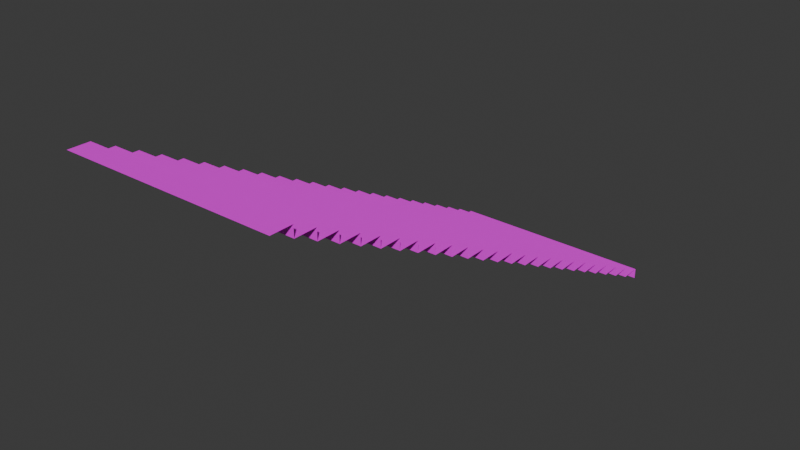 # Source: steps.blend  (saved by Blender 4.5.90; exported with 4.5.12 LTS)
import bpy
from mathutils import Matrix  # noqa: F401  (used for matrix-valued properties, if any)

bpy.ops.wm.read_factory_settings(use_empty=True)
scene = bpy.context.scene
scene.name = 'Scene'

# ---- collections
col_collection = bpy.data.collections.new('Collection'); scene.collection.children.link(col_collection)

# ---- images (referenced by path relative to the original .blend; pixels are not part of the script)
import os
ASSET_DIR = os.environ.get("B2B_ASSET_DIR", "")  # directory of the original .blend (textures are referenced by path, not embedded)
HERE = os.path.dirname(os.path.abspath(__file__))  # packed textures are extracted next to this script under _unpacked/

def load_image(name, relpath, width, height, colorspace="sRGB"):
    """Load a texture the original file referenced (path relative to the .blend, or extracted next to this script)."""
    p = next((c for c in (os.path.join(HERE, relpath), os.path.join(ASSET_DIR, relpath)) if relpath and os.path.exists(c)), "")
    if p:
        img = bpy.data.images.load(p, check_existing=True)
        img.name = name
    else:  # same state as the original file: an image datablock whose file is absent (Cycles renders it pink)
        img = bpy.data.images.new(name, width, height)
        img.source = "FILE"
        img.filepath = "//" + (relpath or name)
    img.colorspace_settings.name = colorspace
    return img
img_pedestrian_elements_dds = load_image('pedestrian_elements.dds', 'pedestrian_elements.dds', 1024, 1024, 'sRGB')

# ---- materials (node trees are filled in below, after node groups)
mat_material = bpy.data.materials.new('Material')
mat_material.alpha_threshold = 0.0
mat_material.roughness = 0.5
mat_material.line_color = (0.0, 0.0, 0.0, 1.0)

# ---- material node trees
mat_material.use_nodes = True; mat_material.node_tree.nodes.clear()
_N = mat_material.node_tree.nodes; _L = mat_material.node_tree.links
n0 = _N.new('ShaderNodeOutputMaterial'); n0.name = 'Material Output'; n0.location = (200, 100)
n1 = _N.new('ShaderNodeBsdfPrincipled'); n1.name = 'Principled BSDF'; n1.location = (-200, 100)
n1.inputs[3].default_value = 1.45
n2 = _N.new('ShaderNodeTexImage'); n2.name = 'Image Texture'; n2.location = (-490, 80)
n2.image = img_pedestrian_elements_dds
_L.new(n1.outputs[0], n0.inputs[0])
_L.new(n2.outputs[0], n1.inputs[0])
n0.is_active_output = True

# ---- world
world_world = bpy.data.worlds.new('World'); scene.world = world_world
world_world.use_nodes = True; world_world.node_tree.nodes.clear()
_N = world_world.node_tree.nodes; _L = world_world.node_tree.links
n0 = _N.new('ShaderNodeOutputWorld'); n0.name = 'World Output'; n0.location = (200, 100)
n1 = _N.new('ShaderNodeBackground'); n1.name = 'Background'; n1.location = (-200, 100)
n1.inputs[0].default_value = (0.05088, 0.05088, 0.05088, 1.0)
_L.new(n1.outputs[0], n0.inputs[0])
n0.is_active_output = True
world_world.color = (0.05088, 0.05088, 0.05088)
world_world.sun_shadow_jitter_overblur = 0.0

# ---- meshes
me_plane_002 = bpy.data.meshes.new('Plane.002')
me_plane_002.from_pydata([(-1.0, -5.96e-08, 0.15), (1.0, -5.96e-08, 0.15), (-1.0, 2.0, 0.15), (1.0, 2.0, 0.15), (-0.3333, -5.96e-08, 0.15), (0.3333, -5.96e-08, 0.15), (0.3333, 2.0, 0.15), (-0.3333, 2.0, 0.15), (-1.0, 5.96e-08, -0.15), (1.0, 5.96e-08, -0.15), (-0.3333, 5.96e-08, -0.15), (0.3333, 5.96e-08, -0.15)], [], [(5, 1, 3, 6), (0, 4, 7, 2), (4, 5, 6, 7), (11, 9, 1, 5), (8, 10, 4, 0), (10, 11, 5, 4)])
_uv = me_plane_002.uv_layers.new(name='UVMap')
_uv.uv.foreach_set('vector', [0.008526, 0.6047, 0.008526, 0.3762, 0.05903, 0.3762, 0.05903, 0.6047, 0.008526, 0.6047, 0.008526, 0.3762, 0.05903, 0.3762, 0.05903, 0.6047, 0.008526, 0.6047, 0.008526, 0.3762, 0.05903, 0.3762, 0.05903, 0.6047, 0.008526, 0.6047, 0.008526, 0.3762, 0.1117, 0.3762, 0.1117, 0.6047, 0.008526, 0.6047, 0.008526, 0.3762, 0.1117, 0.3762, 0.1117, 0.6047, 0.008526, 0.6047, 0.008526, 0.3762, 0.1117, 0.3762, 0.1117, 0.6047])
me_plane_002.materials.append(mat_material)
me_plane_002.update()
me_plane_003 = bpy.data.meshes.new('Plane.003')
me_plane_003.from_pydata([(-1.0, 2.0, 0.45), (1.0, 2.0, 0.45), (-1.0, 4.0, 0.45), (1.0, 4.0, 0.45), (-0.3333, 2.0, 0.45), (0.3333, 2.0, 0.45), (0.3333, 4.0, 0.45), (-0.3333, 4.0, 0.45), (-1.0, 2.0, 0.15), (1.0, 2.0, 0.15), (-0.3333, 2.0, 0.15), (0.3333, 2.0, 0.15)], [], [(5, 1, 3, 6), (0, 4, 7, 2), (4, 5, 6, 7), (11, 9, 1, 5), (8, 10, 4, 0), (10, 11, 5, 4)])
_uv = me_plane_003.uv_layers.new(name='UVMap')
_uv.uv.foreach_set('vector', [0.008526, 0.6047, 0.008526, 0.3762, 0.05903, 0.3762, 0.05903, 0.6047, 0.008526, 0.6047, 0.008526, 0.3762, 0.05903, 0.3762, 0.05903, 0.6047, 0.008526, 0.6047, 0.008526, 0.3762, 0.05903, 0.3762, 0.05903, 0.6047, 0.008526, 0.6047, 0.008526, 0.3762, 0.1117, 0.3762, 0.1117, 0.6047, 0.008526, 0.6047, 0.008526, 0.3762, 0.1117, 0.3762, 0.1117, 0.6047, 0.008526, 0.6047, 0.008526, 0.3762, 0.1117, 0.3762, 0.1117, 0.6047])
me_plane_003.materials.append(mat_material)
me_plane_003.update()
me_plane_004 = bpy.data.meshes.new('Plane.004')
me_plane_004.from_pydata([(-1.0, 4.0, 0.75), (1.0, 4.0, 0.75), (-1.0, 6.0, 0.75), (1.0, 6.0, 0.75), (-0.3333, 4.0, 0.75), (0.3333, 4.0, 0.75), (0.3333, 6.0, 0.75), (-0.3333, 6.0, 0.75), (-1.0, 4.0, 0.45), (1.0, 4.0, 0.45), (-0.3333, 4.0, 0.45), (0.3333, 4.0, 0.45)], [], [(5, 1, 3, 6), (0, 4, 7, 2), (4, 5, 6, 7), (11, 9, 1, 5), (8, 10, 4, 0), (10, 11, 5, 4)])
_uv = me_plane_004.uv_layers.new(name='UVMap')
_uv.uv.foreach_set('vector', [0.008526, 0.6047, 0.008526, 0.3762, 0.05903, 0.3762, 0.05903, 0.6047, 0.008526, 0.6047, 0.008526, 0.3762, 0.05903, 0.3762, 0.05903, 0.6047, 0.008526, 0.6047, 0.008526, 0.3762, 0.05903, 0.3762, 0.05903, 0.6047, 0.008526, 0.6047, 0.008526, 0.3762, 0.1117, 0.3762, 0.1117, 0.6047, 0.008526, 0.6047, 0.008526, 0.3762, 0.1117, 0.3762, 0.1117, 0.6047, 0.008526, 0.6047, 0.008526, 0.3762, 0.1117, 0.3762, 0.1117, 0.6047])
me_plane_004.materials.append(mat_material)
me_plane_004.update()
me_plane_005 = bpy.data.meshes.new('Plane.005')
me_plane_005.from_pydata([(-1.0, 6.0, 1.05), (1.0, 6.0, 1.05), (-1.0, 8.0, 1.05), (1.0, 8.0, 1.05), (-0.3333, 6.0, 1.05), (0.3333, 6.0, 1.05), (0.3333, 8.0, 1.05), (-0.3333, 8.0, 1.05), (-1.0, 6.0, 0.75), (1.0, 6.0, 0.75), (-0.3333, 6.0, 0.75), (0.3333, 6.0, 0.75)], [], [(5, 1, 3, 6), (0, 4, 7, 2), (4, 5, 6, 7), (11, 9, 1, 5), (8, 10, 4, 0), (10, 11, 5, 4)])
_uv = me_plane_005.uv_layers.new(name='UVMap')
_uv.uv.foreach_set('vector', [0.008526, 0.6047, 0.008526, 0.3762, 0.05903, 0.3762, 0.05903, 0.6047, 0.008526, 0.6047, 0.008526, 0.3762, 0.05903, 0.3762, 0.05903, 0.6047, 0.008526, 0.6047, 0.008526, 0.3762, 0.05903, 0.3762, 0.05903, 0.6047, 0.008526, 0.6047, 0.008526, 0.3762, 0.1117, 0.3762, 0.1117, 0.6047, 0.008526, 0.6047, 0.008526, 0.3762, 0.1117, 0.3762, 0.1117, 0.6047, 0.008526, 0.6047, 0.008526, 0.3762, 0.1117, 0.3762, 0.1117, 0.6047])
me_plane_005.materials.append(mat_material)
me_plane_005.update()
me_plane_006 = bpy.data.meshes.new('Plane.006')
me_plane_006.from_pydata([(-1.0, 8.0, 1.35), (1.0, 8.0, 1.35), (-1.0, 10.0, 1.35), (1.0, 10.0, 1.35), (-0.3333, 8.0, 1.35), (0.3333, 8.0, 1.35), (0.3333, 10.0, 1.35), (-0.3333, 10.0, 1.35), (-1.0, 8.0, 1.05), (1.0, 8.0, 1.05), (-0.3333, 8.0, 1.05), (0.3333, 8.0, 1.05)], [], [(5, 1, 3, 6), (0, 4, 7, 2), (4, 5, 6, 7), (11, 9, 1, 5), (8, 10, 4, 0), (10, 11, 5, 4)])
_uv = me_plane_006.uv_layers.new(name='UVMap')
_uv.uv.foreach_set('vector', [0.008526, 0.6047, 0.008526, 0.3762, 0.05903, 0.3762, 0.05903, 0.6047, 0.008526, 0.6047, 0.008526, 0.3762, 0.05903, 0.3762, 0.05903, 0.6047, 0.008526, 0.6047, 0.008526, 0.3762, 0.05903, 0.3762, 0.05903, 0.6047, 0.008526, 0.6047, 0.008526, 0.3762, 0.1117, 0.3762, 0.1117, 0.6047, 0.008526, 0.6047, 0.008526, 0.3762, 0.1117, 0.3762, 0.1117, 0.6047, 0.008526, 0.6047, 0.008526, 0.3762, 0.1117, 0.3762, 0.1117, 0.6047])
me_plane_006.materials.append(mat_material)
me_plane_006.update()
me_plane_007 = bpy.data.meshes.new('Plane.007')
me_plane_007.from_pydata([(-1.0, 10.0, 1.65), (1.0, 10.0, 1.65), (-1.0, 12.0, 1.65), (1.0, 12.0, 1.65), (-0.3333, 10.0, 1.65), (0.3333, 10.0, 1.65), (0.3333, 12.0, 1.65), (-0.3333, 12.0, 1.65), (-1.0, 10.0, 1.35), (1.0, 10.0, 1.35), (-0.3333, 10.0, 1.35), (0.3333, 10.0, 1.35)], [], [(5, 1, 3, 6), (0, 4, 7, 2), (4, 5, 6, 7), (11, 9, 1, 5), (8, 10, 4, 0), (10, 11, 5, 4)])
_uv = me_plane_007.uv_layers.new(name='UVMap')
_uv.uv.foreach_set('vector', [0.008526, 0.6047, 0.008526, 0.3762, 0.05903, 0.3762, 0.05903, 0.6047, 0.008526, 0.6047, 0.008526, 0.3762, 0.05903, 0.3762, 0.05903, 0.6047, 0.008526, 0.6047, 0.008526, 0.3762, 0.05903, 0.3762, 0.05903, 0.6047, 0.008526, 0.6047, 0.008526, 0.3762, 0.1117, 0.3762, 0.1117, 0.6047, 0.008526, 0.6047, 0.008526, 0.3762, 0.1117, 0.3762, 0.1117, 0.6047, 0.008526, 0.6047, 0.008526, 0.3762, 0.1117, 0.3762, 0.1117, 0.6047])
me_plane_007.materials.append(mat_material)
me_plane_007.update()
me_plane_008 = bpy.data.meshes.new('Plane.008')
me_plane_008.from_pydata([(-1.0, 12.0, 1.95), (1.0, 12.0, 1.95), (-1.0, 14.0, 1.95), (1.0, 14.0, 1.95), (-0.3333, 12.0, 1.95), (0.3333, 12.0, 1.95), (0.3333, 14.0, 1.95), (-0.3333, 14.0, 1.95), (-1.0, 12.0, 1.65), (1.0, 12.0, 1.65), (-0.3333, 12.0, 1.65), (0.3333, 12.0, 1.65)], [], [(5, 1, 3, 6), (0, 4, 7, 2), (4, 5, 6, 7), (11, 9, 1, 5), (8, 10, 4, 0), (10, 11, 5, 4)])
_uv = me_plane_008.uv_layers.new(name='UVMap')
_uv.uv.foreach_set('vector', [0.008526, 0.6047, 0.008526, 0.3762, 0.05903, 0.3762, 0.05903, 0.6047, 0.008526, 0.6047, 0.008526, 0.3762, 0.05903, 0.3762, 0.05903, 0.6047, 0.008526, 0.6047, 0.008526, 0.3762, 0.05903, 0.3762, 0.05903, 0.6047, 0.008526, 0.6047, 0.008526, 0.3762, 0.1117, 0.3762, 0.1117, 0.6047, 0.008526, 0.6047, 0.008526, 0.3762, 0.1117, 0.3762, 0.1117, 0.6047, 0.008526, 0.6047, 0.008526, 0.3762, 0.1117, 0.3762, 0.1117, 0.6047])
me_plane_008.materials.append(mat_material)
me_plane_008.update()
me_plane_009 = bpy.data.meshes.new('Plane.009')
me_plane_009.from_pydata([(-1.0, 14.0, 2.25), (1.0, 14.0, 2.25), (-1.0, 16.0, 2.25), (1.0, 16.0, 2.25), (-0.3333, 14.0, 2.25), (0.3333, 14.0, 2.25), (0.3333, 16.0, 2.25), (-0.3333, 16.0, 2.25), (-1.0, 14.0, 1.95), (1.0, 14.0, 1.95), (-0.3333, 14.0, 1.95), (0.3333, 14.0, 1.95)], [], [(5, 1, 3, 6), (0, 4, 7, 2), (4, 5, 6, 7), (11, 9, 1, 5), (8, 10, 4, 0), (10, 11, 5, 4)])
_uv = me_plane_009.uv_layers.new(name='UVMap')
_uv.uv.foreach_set('vector', [0.008526, 0.6047, 0.008526, 0.3762, 0.05903, 0.3762, 0.05903, 0.6047, 0.008526, 0.6047, 0.008526, 0.3762, 0.05903, 0.3762, 0.05903, 0.6047, 0.008526, 0.6047, 0.008526, 0.3762, 0.05903, 0.3762, 0.05903, 0.6047, 0.008526, 0.6047, 0.008526, 0.3762, 0.1117, 0.3762, 0.1117, 0.6047, 0.008526, 0.6047, 0.008526, 0.3762, 0.1117, 0.3762, 0.1117, 0.6047, 0.008526, 0.6047, 0.008526, 0.3762, 0.1117, 0.3762, 0.1117, 0.6047])
me_plane_009.materials.append(mat_material)
me_plane_009.update()
me_plane_010 = bpy.data.meshes.new('Plane.010')
me_plane_010.from_pydata([(-1.0, 16.0, 2.55), (1.0, 16.0, 2.55), (-1.0, 18.0, 2.55), (1.0, 18.0, 2.55), (-0.3333, 16.0, 2.55), (0.3333, 16.0, 2.55), (0.3333, 18.0, 2.55), (-0.3333, 18.0, 2.55), (-1.0, 16.0, 2.25), (1.0, 16.0, 2.25), (-0.3333, 16.0, 2.25), (0.3333, 16.0, 2.25)], [], [(5, 1, 3, 6), (0, 4, 7, 2), (4, 5, 6, 7), (11, 9, 1, 5), (8, 10, 4, 0), (10, 11, 5, 4)])
_uv = me_plane_010.uv_layers.new(name='UVMap')
_uv.uv.foreach_set('vector', [0.008526, 0.6047, 0.008526, 0.3762, 0.05903, 0.3762, 0.05903, 0.6047, 0.008526, 0.6047, 0.008526, 0.3762, 0.05903, 0.3762, 0.05903, 0.6047, 0.008526, 0.6047, 0.008526, 0.3762, 0.05903, 0.3762, 0.05903, 0.6047, 0.008526, 0.6047, 0.008526, 0.3762, 0.1117, 0.3762, 0.1117, 0.6047, 0.008526, 0.6047, 0.008526, 0.3762, 0.1117, 0.3762, 0.1117, 0.6047, 0.008526, 0.6047, 0.008526, 0.3762, 0.1117, 0.3762, 0.1117, 0.6047])
me_plane_010.materials.append(mat_material)
me_plane_010.update()
me_plane_011 = bpy.data.meshes.new('Plane.011')
me_plane_011.from_pydata([(-1.0, 18.0, 2.85), (1.0, 18.0, 2.85), (-1.0, 20.0, 2.85), (1.0, 20.0, 2.85), (-0.3333, 18.0, 2.85), (0.3333, 18.0, 2.85), (0.3333, 20.0, 2.85), (-0.3333, 20.0, 2.85), (-1.0, 18.0, 2.55), (1.0, 18.0, 2.55), (-0.3333, 18.0, 2.55), (0.3333, 18.0, 2.55)], [], [(5, 1, 3, 6), (0, 4, 7, 2), (4, 5, 6, 7), (11, 9, 1, 5), (8, 10, 4, 0), (10, 11, 5, 4)])
_uv = me_plane_011.uv_layers.new(name='UVMap')
_uv.uv.foreach_set('vector', [0.008526, 0.6047, 0.008526, 0.3762, 0.05903, 0.3762, 0.05903, 0.6047, 0.008526, 0.6047, 0.008526, 0.3762, 0.05903, 0.3762, 0.05903, 0.6047, 0.008526, 0.6047, 0.008526, 0.3762, 0.05903, 0.3762, 0.05903, 0.6047, 0.008526, 0.6047, 0.008526, 0.3762, 0.1117, 0.3762, 0.1117, 0.6047, 0.008526, 0.6047, 0.008526, 0.3762, 0.1117, 0.3762, 0.1117, 0.6047, 0.008526, 0.6047, 0.008526, 0.3762, 0.1117, 0.3762, 0.1117, 0.6047])
me_plane_011.materials.append(mat_material)
me_plane_011.update()
me_plane_012 = bpy.data.meshes.new('Plane.012')
me_plane_012.from_pydata([(-1.0, 20.0, 3.15), (1.0, 20.0, 3.15), (-1.0, 22.0, 3.15), (1.0, 22.0, 3.15), (-0.3333, 20.0, 3.15), (0.3333, 20.0, 3.15), (0.3333, 22.0, 3.15), (-0.3333, 22.0, 3.15), (-1.0, 20.0, 2.85), (1.0, 20.0, 2.85), (-0.3333, 20.0, 2.85), (0.3333, 20.0, 2.85)], [], [(5, 1, 3, 6), (0, 4, 7, 2), (4, 5, 6, 7), (11, 9, 1, 5), (8, 10, 4, 0), (10, 11, 5, 4)])
_uv = me_plane_012.uv_layers.new(name='UVMap')
_uv.uv.foreach_set('vector', [0.008526, 0.6047, 0.008526, 0.3762, 0.05903, 0.3762, 0.05903, 0.6047, 0.008526, 0.6047, 0.008526, 0.3762, 0.05903, 0.3762, 0.05903, 0.6047, 0.008526, 0.6047, 0.008526, 0.3762, 0.05903, 0.3762, 0.05903, 0.6047, 0.008526, 0.6047, 0.008526, 0.3762, 0.1117, 0.3762, 0.1117, 0.6047, 0.008526, 0.6047, 0.008526, 0.3762, 0.1117, 0.3762, 0.1117, 0.6047, 0.008526, 0.6047, 0.008526, 0.3762, 0.1117, 0.3762, 0.1117, 0.6047])
me_plane_012.materials.append(mat_material)
me_plane_012.update()
me_plane_013 = bpy.data.meshes.new('Plane.013')
me_plane_013.from_pydata([(-1.0, 22.0, 3.45), (1.0, 22.0, 3.45), (-1.0, 24.0, 3.45), (1.0, 24.0, 3.45), (-0.3333, 22.0, 3.45), (0.3333, 22.0, 3.45), (0.3333, 24.0, 3.45), (-0.3333, 24.0, 3.45), (-1.0, 22.0, 3.15), (1.0, 22.0, 3.15), (-0.3333, 22.0, 3.15), (0.3333, 22.0, 3.15)], [], [(5, 1, 3, 6), (0, 4, 7, 2), (4, 5, 6, 7), (11, 9, 1, 5), (8, 10, 4, 0), (10, 11, 5, 4)])
_uv = me_plane_013.uv_layers.new(name='UVMap')
_uv.uv.foreach_set('vector', [0.008526, 0.6047, 0.008526, 0.3762, 0.05903, 0.3762, 0.05903, 0.6047, 0.008526, 0.6047, 0.008526, 0.3762, 0.05903, 0.3762, 0.05903, 0.6047, 0.008526, 0.6047, 0.008526, 0.3762, 0.05903, 0.3762, 0.05903, 0.6047, 0.008526, 0.6047, 0.008526, 0.3762, 0.1117, 0.3762, 0.1117, 0.6047, 0.008526, 0.6047, 0.008526, 0.3762, 0.1117, 0.3762, 0.1117, 0.6047, 0.008526, 0.6047, 0.008526, 0.3762, 0.1117, 0.3762, 0.1117, 0.6047])
me_plane_013.materials.append(mat_material)
me_plane_013.update()
me_plane_014 = bpy.data.meshes.new('Plane.014')
me_plane_014.from_pydata([(-1.0, 24.0, 3.75), (1.0, 24.0, 3.75), (-1.0, 26.0, 3.75), (1.0, 26.0, 3.75), (-0.3333, 24.0, 3.75), (0.3333, 24.0, 3.75), (0.3333, 26.0, 3.75), (-0.3333, 26.0, 3.75), (-1.0, 24.0, 3.45), (1.0, 24.0, 3.45), (-0.3333, 24.0, 3.45), (0.3333, 24.0, 3.45)], [], [(5, 1, 3, 6), (0, 4, 7, 2), (4, 5, 6, 7), (11, 9, 1, 5), (8, 10, 4, 0), (10, 11, 5, 4)])
_uv = me_plane_014.uv_layers.new(name='UVMap')
_uv.uv.foreach_set('vector', [0.008526, 0.6047, 0.008526, 0.3762, 0.05903, 0.3762, 0.05903, 0.6047, 0.008526, 0.6047, 0.008526, 0.3762, 0.05903, 0.3762, 0.05903, 0.6047, 0.008526, 0.6047, 0.008526, 0.3762, 0.05903, 0.3762, 0.05903, 0.6047, 0.008526, 0.6047, 0.008526, 0.3762, 0.1117, 0.3762, 0.1117, 0.6047, 0.008526, 0.6047, 0.008526, 0.3762, 0.1117, 0.3762, 0.1117, 0.6047, 0.008526, 0.6047, 0.008526, 0.3762, 0.1117, 0.3762, 0.1117, 0.6047])
me_plane_014.materials.append(mat_material)
me_plane_014.update()
me_plane_015 = bpy.data.meshes.new('Plane.015')
me_plane_015.from_pydata([(-1.0, 26.0, 4.05), (1.0, 26.0, 4.05), (-1.0, 28.0, 4.05), (1.0, 28.0, 4.05), (-0.3333, 26.0, 4.05), (0.3333, 26.0, 4.05), (0.3333, 28.0, 4.05), (-0.3333, 28.0, 4.05), (-1.0, 26.0, 3.75), (1.0, 26.0, 3.75), (-0.3333, 26.0, 3.75), (0.3333, 26.0, 3.75)], [], [(5, 1, 3, 6), (0, 4, 7, 2), (4, 5, 6, 7), (11, 9, 1, 5), (8, 10, 4, 0), (10, 11, 5, 4)])
_uv = me_plane_015.uv_layers.new(name='UVMap')
_uv.uv.foreach_set('vector', [0.008526, 0.6047, 0.008526, 0.3762, 0.05903, 0.3762, 0.05903, 0.6047, 0.008526, 0.6047, 0.008526, 0.3762, 0.05903, 0.3762, 0.05903, 0.6047, 0.008526, 0.6047, 0.008526, 0.3762, 0.05903, 0.3762, 0.05903, 0.6047, 0.008526, 0.6047, 0.008526, 0.3762, 0.1117, 0.3762, 0.1117, 0.6047, 0.008526, 0.6047, 0.008526, 0.3762, 0.1117, 0.3762, 0.1117, 0.6047, 0.008526, 0.6047, 0.008526, 0.3762, 0.1117, 0.3762, 0.1117, 0.6047])
me_plane_015.materials.append(mat_material)
me_plane_015.update()
me_plane_016 = bpy.data.meshes.new('Plane.016')
me_plane_016.from_pydata([(-1.0, 28.0, 4.35), (1.0, 28.0, 4.35), (-1.0, 30.0, 4.35), (1.0, 30.0, 4.35), (-0.3333, 28.0, 4.35), (0.3333, 28.0, 4.35), (0.3333, 30.0, 4.35), (-0.3333, 30.0, 4.35), (-1.0, 28.0, 4.05), (1.0, 28.0, 4.05), (-0.3333, 28.0, 4.05), (0.3333, 28.0, 4.05)], [], [(5, 1, 3, 6), (0, 4, 7, 2), (4, 5, 6, 7), (11, 9, 1, 5), (8, 10, 4, 0), (10, 11, 5, 4)])
_uv = me_plane_016.uv_layers.new(name='UVMap')
_uv.uv.foreach_set('vector', [0.008526, 0.6047, 0.008526, 0.3762, 0.05903, 0.3762, 0.05903, 0.6047, 0.008526, 0.6047, 0.008526, 0.3762, 0.05903, 0.3762, 0.05903, 0.6047, 0.008526, 0.6047, 0.008526, 0.3762, 0.05903, 0.3762, 0.05903, 0.6047, 0.008526, 0.6047, 0.008526, 0.3762, 0.1117, 0.3762, 0.1117, 0.6047, 0.008526, 0.6047, 0.008526, 0.3762, 0.1117, 0.3762, 0.1117, 0.6047, 0.008526, 0.6047, 0.008526, 0.3762, 0.1117, 0.3762, 0.1117, 0.6047])
me_plane_016.materials.append(mat_material)
me_plane_016.update()
me_plane_017 = bpy.data.meshes.new('Plane.017')
me_plane_017.from_pydata([(-1.0, 30.0, 4.65), (1.0, 30.0, 4.65), (-1.0, 32.0, 4.65), (1.0, 32.0, 4.65), (-0.3333, 30.0, 4.65), (0.3333, 30.0, 4.65), (0.3333, 32.0, 4.65), (-0.3333, 32.0, 4.65), (-1.0, 30.0, 4.35), (1.0, 30.0, 4.35), (-0.3333, 30.0, 4.35), (0.3333, 30.0, 4.35)], [], [(5, 1, 3, 6), (0, 4, 7, 2), (4, 5, 6, 7), (11, 9, 1, 5), (8, 10, 4, 0), (10, 11, 5, 4)])
_uv = me_plane_017.uv_layers.new(name='UVMap')
_uv.uv.foreach_set('vector', [0.008526, 0.6047, 0.008526, 0.3762, 0.05903, 0.3762, 0.05903, 0.6047, 0.008526, 0.6047, 0.008526, 0.3762, 0.05903, 0.3762, 0.05903, 0.6047, 0.008526, 0.6047, 0.008526, 0.3762, 0.05903, 0.3762, 0.05903, 0.6047, 0.008526, 0.6047, 0.008526, 0.3762, 0.1117, 0.3762, 0.1117, 0.6047, 0.008526, 0.6047, 0.008526, 0.3762, 0.1117, 0.3762, 0.1117, 0.6047, 0.008526, 0.6047, 0.008526, 0.3762, 0.1117, 0.3762, 0.1117, 0.6047])
me_plane_017.materials.append(mat_material)
me_plane_017.update()
me_plane_018 = bpy.data.meshes.new('Plane.018')
me_plane_018.from_pydata([(-1.0, 32.0, 4.95), (1.0, 32.0, 4.95), (-1.0, 34.0, 4.95), (1.0, 34.0, 4.95), (-0.3333, 32.0, 4.95), (0.3333, 32.0, 4.95), (0.3333, 34.0, 4.95), (-0.3333, 34.0, 4.95), (-1.0, 32.0, 4.65), (1.0, 32.0, 4.65), (-0.3333, 32.0, 4.65), (0.3333, 32.0, 4.65)], [], [(5, 1, 3, 6), (0, 4, 7, 2), (4, 5, 6, 7), (11, 9, 1, 5), (8, 10, 4, 0), (10, 11, 5, 4)])
_uv = me_plane_018.uv_layers.new(name='UVMap')
_uv.uv.foreach_set('vector', [0.008526, 0.6047, 0.008526, 0.3762, 0.05903, 0.3762, 0.05903, 0.6047, 0.008526, 0.6047, 0.008526, 0.3762, 0.05903, 0.3762, 0.05903, 0.6047, 0.008526, 0.6047, 0.008526, 0.3762, 0.05903, 0.3762, 0.05903, 0.6047, 0.008526, 0.6047, 0.008526, 0.3762, 0.1117, 0.3762, 0.1117, 0.6047, 0.008526, 0.6047, 0.008526, 0.3762, 0.1117, 0.3762, 0.1117, 0.6047, 0.008526, 0.6047, 0.008526, 0.3762, 0.1117, 0.3762, 0.1117, 0.6047])
me_plane_018.materials.append(mat_material)
me_plane_018.update()
me_plane_019 = bpy.data.meshes.new('Plane.019')
me_plane_019.from_pydata([(-1.0, 34.0, 5.25), (1.0, 34.0, 5.25), (-1.0, 36.0, 5.25), (1.0, 36.0, 5.25), (-0.3333, 34.0, 5.25), (0.3333, 34.0, 5.25), (0.3333, 36.0, 5.25), (-0.3333, 36.0, 5.25), (-1.0, 34.0, 4.95), (1.0, 34.0, 4.95), (-0.3333, 34.0, 4.95), (0.3333, 34.0, 4.95)], [], [(5, 1, 3, 6), (0, 4, 7, 2), (4, 5, 6, 7), (11, 9, 1, 5), (8, 10, 4, 0), (10, 11, 5, 4)])
_uv = me_plane_019.uv_layers.new(name='UVMap')
_uv.uv.foreach_set('vector', [0.008526, 0.6047, 0.008526, 0.3762, 0.05903, 0.3762, 0.05903, 0.6047, 0.008526, 0.6047, 0.008526, 0.3762, 0.05903, 0.3762, 0.05903, 0.6047, 0.008526, 0.6047, 0.008526, 0.3762, 0.05903, 0.3762, 0.05903, 0.6047, 0.008526, 0.6047, 0.008526, 0.3762, 0.1117, 0.3762, 0.1117, 0.6047, 0.008526, 0.6047, 0.008526, 0.3762, 0.1117, 0.3762, 0.1117, 0.6047, 0.008526, 0.6047, 0.008526, 0.3762, 0.1117, 0.3762, 0.1117, 0.6047])
me_plane_019.materials.append(mat_material)
me_plane_019.update()
me_plane_020 = bpy.data.meshes.new('Plane.020')
me_plane_020.from_pydata([(-1.0, 36.0, 5.55), (1.0, 36.0, 5.55), (-1.0, 38.0, 5.55), (1.0, 38.0, 5.55), (-0.3333, 36.0, 5.55), (0.3333, 36.0, 5.55), (0.3333, 38.0, 5.55), (-0.3333, 38.0, 5.55), (-1.0, 36.0, 5.25), (1.0, 36.0, 5.25), (-0.3333, 36.0, 5.25), (0.3333, 36.0, 5.25)], [], [(5, 1, 3, 6), (0, 4, 7, 2), (4, 5, 6, 7), (11, 9, 1, 5), (8, 10, 4, 0), (10, 11, 5, 4)])
_uv = me_plane_020.uv_layers.new(name='UVMap')
_uv.uv.foreach_set('vector', [0.008526, 0.6047, 0.008526, 0.3762, 0.05903, 0.3762, 0.05903, 0.6047, 0.008526, 0.6047, 0.008526, 0.3762, 0.05903, 0.3762, 0.05903, 0.6047, 0.008526, 0.6047, 0.008526, 0.3762, 0.05903, 0.3762, 0.05903, 0.6047, 0.008526, 0.6047, 0.008526, 0.3762, 0.1117, 0.3762, 0.1117, 0.6047, 0.008526, 0.6047, 0.008526, 0.3762, 0.1117, 0.3762, 0.1117, 0.6047, 0.008526, 0.6047, 0.008526, 0.3762, 0.1117, 0.3762, 0.1117, 0.6047])
me_plane_020.materials.append(mat_material)
me_plane_020.update()
me_plane_021 = bpy.data.meshes.new('Plane.021')
me_plane_021.from_pydata([(-1.0, 38.0, 5.85), (1.0, 38.0, 5.85), (-1.0, 40.0, 5.85), (1.0, 40.0, 5.85), (-0.3333, 38.0, 5.85), (0.3333, 38.0, 5.85), (0.3333, 40.0, 5.85), (-0.3333, 40.0, 5.85), (-1.0, 38.0, 5.55), (1.0, 38.0, 5.55), (-0.3333, 38.0, 5.55), (0.3333, 38.0, 5.55)], [], [(5, 1, 3, 6), (0, 4, 7, 2), (4, 5, 6, 7), (11, 9, 1, 5), (8, 10, 4, 0), (10, 11, 5, 4)])
_uv = me_plane_021.uv_layers.new(name='UVMap')
_uv.uv.foreach_set('vector', [0.008526, 0.6047, 0.008526, 0.3762, 0.05903, 0.3762, 0.05903, 0.6047, 0.008526, 0.6047, 0.008526, 0.3762, 0.05903, 0.3762, 0.05903, 0.6047, 0.008526, 0.6047, 0.008526, 0.3762, 0.05903, 0.3762, 0.05903, 0.6047, 0.008526, 0.6047, 0.008526, 0.3762, 0.1117, 0.3762, 0.1117, 0.6047, 0.008526, 0.6047, 0.008526, 0.3762, 0.1117, 0.3762, 0.1117, 0.6047, 0.008526, 0.6047, 0.008526, 0.3762, 0.1117, 0.3762, 0.1117, 0.6047])
me_plane_021.materials.append(mat_material)
me_plane_021.update()
me_plane_022 = bpy.data.meshes.new('Plane.022')
me_plane_022.from_pydata([(-1.0, 40.0, 6.15), (1.0, 40.0, 6.15), (-1.0, 42.0, 6.15), (1.0, 42.0, 6.15), (-0.3333, 40.0, 6.15), (0.3333, 40.0, 6.15), (0.3333, 42.0, 6.15), (-0.3333, 42.0, 6.15), (-1.0, 40.0, 5.85), (1.0, 40.0, 5.85), (-0.3333, 40.0, 5.85), (0.3333, 40.0, 5.85)], [], [(5, 1, 3, 6), (0, 4, 7, 2), (4, 5, 6, 7), (11, 9, 1, 5), (8, 10, 4, 0), (10, 11, 5, 4)])
_uv = me_plane_022.uv_layers.new(name='UVMap')
_uv.uv.foreach_set('vector', [0.008526, 0.6047, 0.008526, 0.3762, 0.05903, 0.3762, 0.05903, 0.6047, 0.008526, 0.6047, 0.008526, 0.3762, 0.05903, 0.3762, 0.05903, 0.6047, 0.008526, 0.6047, 0.008526, 0.3762, 0.05903, 0.3762, 0.05903, 0.6047, 0.008526, 0.6047, 0.008526, 0.3762, 0.1117, 0.3762, 0.1117, 0.6047, 0.008526, 0.6047, 0.008526, 0.3762, 0.1117, 0.3762, 0.1117, 0.6047, 0.008526, 0.6047, 0.008526, 0.3762, 0.1117, 0.3762, 0.1117, 0.6047])
me_plane_022.materials.append(mat_material)
me_plane_022.update()
me_plane_023 = bpy.data.meshes.new('Plane.023')
me_plane_023.from_pydata([(-1.0, 42.0, 6.45), (1.0, 42.0, 6.45), (-1.0, 44.0, 6.45), (1.0, 44.0, 6.45), (-0.3333, 42.0, 6.45), (0.3333, 42.0, 6.45), (0.3333, 44.0, 6.45), (-0.3333, 44.0, 6.45), (-1.0, 42.0, 6.15), (1.0, 42.0, 6.15), (-0.3333, 42.0, 6.15), (0.3333, 42.0, 6.15)], [], [(5, 1, 3, 6), (0, 4, 7, 2), (4, 5, 6, 7), (11, 9, 1, 5), (8, 10, 4, 0), (10, 11, 5, 4)])
_uv = me_plane_023.uv_layers.new(name='UVMap')
_uv.uv.foreach_set('vector', [0.008526, 0.6047, 0.008526, 0.3762, 0.05903, 0.3762, 0.05903, 0.6047, 0.008526, 0.6047, 0.008526, 0.3762, 0.05903, 0.3762, 0.05903, 0.6047, 0.008526, 0.6047, 0.008526, 0.3762, 0.05903, 0.3762, 0.05903, 0.6047, 0.008526, 0.6047, 0.008526, 0.3762, 0.1117, 0.3762, 0.1117, 0.6047, 0.008526, 0.6047, 0.008526, 0.3762, 0.1117, 0.3762, 0.1117, 0.6047, 0.008526, 0.6047, 0.008526, 0.3762, 0.1117, 0.3762, 0.1117, 0.6047])
me_plane_023.materials.append(mat_material)
me_plane_023.update()
me_plane_024 = bpy.data.meshes.new('Plane.024')
me_plane_024.from_pydata([(-1.0, 44.0, 6.75), (1.0, 44.0, 6.75), (-1.0, 46.0, 6.75), (1.0, 46.0, 6.75), (-0.3333, 44.0, 6.75), (0.3333, 44.0, 6.75), (0.3333, 46.0, 6.75), (-0.3333, 46.0, 6.75), (-1.0, 44.0, 6.45), (1.0, 44.0, 6.45), (-0.3333, 44.0, 6.45), (0.3333, 44.0, 6.45)], [], [(5, 1, 3, 6), (0, 4, 7, 2), (4, 5, 6, 7), (11, 9, 1, 5), (8, 10, 4, 0), (10, 11, 5, 4)])
_uv = me_plane_024.uv_layers.new(name='UVMap')
_uv.uv.foreach_set('vector', [0.008526, 0.6047, 0.008526, 0.3762, 0.05903, 0.3762, 0.05903, 0.6047, 0.008526, 0.6047, 0.008526, 0.3762, 0.05903, 0.3762, 0.05903, 0.6047, 0.008526, 0.6047, 0.008526, 0.3762, 0.05903, 0.3762, 0.05903, 0.6047, 0.008526, 0.6047, 0.008526, 0.3762, 0.1117, 0.3762, 0.1117, 0.6047, 0.008526, 0.6047, 0.008526, 0.3762, 0.1117, 0.3762, 0.1117, 0.6047, 0.008526, 0.6047, 0.008526, 0.3762, 0.1117, 0.3762, 0.1117, 0.6047])
me_plane_024.materials.append(mat_material)
me_plane_024.update()
me_plane_025 = bpy.data.meshes.new('Plane.025')
me_plane_025.from_pydata([(-1.0, 46.0, 7.05), (1.0, 46.0, 7.05), (-1.0, 48.0, 7.05), (1.0, 48.0, 7.05), (-0.3333, 46.0, 7.05), (0.3333, 46.0, 7.05), (0.3333, 48.0, 7.05), (-0.3333, 48.0, 7.05), (-1.0, 46.0, 6.75), (1.0, 46.0, 6.75), (-0.3333, 46.0, 6.75), (0.3333, 46.0, 6.75)], [], [(5, 1, 3, 6), (0, 4, 7, 2), (4, 5, 6, 7), (11, 9, 1, 5), (8, 10, 4, 0), (10, 11, 5, 4)])
_uv = me_plane_025.uv_layers.new(name='UVMap')
_uv.uv.foreach_set('vector', [0.008526, 0.6047, 0.008526, 0.3762, 0.05903, 0.3762, 0.05903, 0.6047, 0.008526, 0.6047, 0.008526, 0.3762, 0.05903, 0.3762, 0.05903, 0.6047, 0.008526, 0.6047, 0.008526, 0.3762, 0.05903, 0.3762, 0.05903, 0.6047, 0.008526, 0.6047, 0.008526, 0.3762, 0.1117, 0.3762, 0.1117, 0.6047, 0.008526, 0.6047, 0.008526, 0.3762, 0.1117, 0.3762, 0.1117, 0.6047, 0.008526, 0.6047, 0.008526, 0.3762, 0.1117, 0.3762, 0.1117, 0.6047])
me_plane_025.materials.append(mat_material)
me_plane_025.update()

# ---- objects
ob_step_01 = bpy.data.objects.new('step_01', me_plane_002)
ob_step_02 = bpy.data.objects.new('step_02', me_plane_003)
ob_step_03 = bpy.data.objects.new('step_03', me_plane_004)
ob_step_04 = bpy.data.objects.new('step_04', me_plane_005)
ob_step_05 = bpy.data.objects.new('step_05', me_plane_006)
ob_step_06 = bpy.data.objects.new('step_06', me_plane_007)
ob_step_07 = bpy.data.objects.new('step_07', me_plane_008)
ob_step_08 = bpy.data.objects.new('step_08', me_plane_009)
ob_step_09 = bpy.data.objects.new('step_09', me_plane_010)
ob_step_10 = bpy.data.objects.new('step_10', me_plane_011)
ob_step_11 = bpy.data.objects.new('step_11', me_plane_012)
ob_step_12 = bpy.data.objects.new('step_12', me_plane_013)
ob_step_13 = bpy.data.objects.new('step_13', me_plane_014)
ob_step_14 = bpy.data.objects.new('step_14', me_plane_015)
ob_step_15 = bpy.data.objects.new('step_15', me_plane_016)
ob_step_16 = bpy.data.objects.new('step_16', me_plane_017)
ob_step_17 = bpy.data.objects.new('step_17', me_plane_018)
ob_step_18 = bpy.data.objects.new('step_18', me_plane_019)
ob_step_19 = bpy.data.objects.new('step_19', me_plane_020)
ob_step_20 = bpy.data.objects.new('step_20', me_plane_021)
ob_step_21 = bpy.data.objects.new('step_21', me_plane_022)
ob_step_22 = bpy.data.objects.new('step_22', me_plane_023)
ob_step_23 = bpy.data.objects.new('step_23', me_plane_024)
ob_step_24 = bpy.data.objects.new('step_24', me_plane_025)

# ---- transforms, parenting, visibility, modifiers, constraints
ob_step_01.location = (0.0, 1.49e-08, 0.0)
ob_step_01.rotation_euler = (-1.571, -0.0, 0.0)
ob_step_01.scale = (1.5, 0.075, 1.0)
ob_step_02.location = (0.0, 0.0, -1.49e-08)
ob_step_02.rotation_euler = (-1.571, -0.0, 0.0)
ob_step_02.scale = (1.5, 0.075, 1.0)
ob_step_03.location = (-8.882e-16, 5.96e-08, -2.98e-08)
ob_step_03.rotation_euler = (-1.571, -0.0, 0.0)
ob_step_03.scale = (1.5, 0.075, 1.0)
ob_step_04.location = (-8.882e-16, 0.0, 0.0)
ob_step_04.rotation_euler = (-1.571, -0.0, 0.0)
ob_step_04.scale = (1.5, 0.075, 1.0)
ob_step_05.location = (1.776e-15, 1.192e-07, 0.0)
ob_step_05.rotation_euler = (-1.571, -0.0, 0.0)
ob_step_05.scale = (1.5, 0.075, 1.0)
ob_step_06.location = (1.776e-15, 0.0, 0.0)
ob_step_06.rotation_euler = (-1.571, -0.0, 0.0)
ob_step_06.scale = (1.5, 0.075, 1.0)
ob_step_07.location = (8.882e-16, 0.0, -5.96e-08)
ob_step_07.rotation_euler = (-1.571, -0.0, 0.0)
ob_step_07.scale = (1.5, 0.075, 1.0)
ob_step_08.location = (8.882e-16, 0.0, 0.0)
ob_step_08.rotation_euler = (-1.571, -0.0, 0.0)
ob_step_08.scale = (1.5, 0.075, 1.0)
ob_step_09.location = (0.0, 0.0, 0.0)
ob_step_09.rotation_euler = (-1.571, -0.0, 0.0)
ob_step_09.scale = (1.5, 0.075, 1.0)
ob_step_10.location = (0.0, 0.0, 0.0)
ob_step_10.rotation_euler = (-1.571, -0.0, 0.0)
ob_step_10.scale = (1.5, 0.075, 1.0)
ob_step_11.location = (0.0, 0.0, 0.0)
ob_step_11.rotation_euler = (-1.571, -0.0, 0.0)
ob_step_11.scale = (1.5, 0.075, 1.0)
ob_step_12.location = (0.0, 0.0, 0.0)
ob_step_12.rotation_euler = (-1.571, -0.0, 0.0)
ob_step_12.scale = (1.5, 0.075, 1.0)
ob_step_13.location = (3.553e-15, 0.0, 0.0)
ob_step_13.rotation_euler = (-1.571, -0.0, 0.0)
ob_step_13.scale = (1.5, 0.075, 1.0)
ob_step_14.location = (3.553e-15, 0.0, 0.0)
ob_step_14.rotation_euler = (-1.571, -0.0, 0.0)
ob_step_14.scale = (1.5, 0.075, 1.0)
ob_step_15.location = (0.0, 0.0, 0.0)
ob_step_15.rotation_euler = (-1.571, -0.0, 0.0)
ob_step_15.scale = (1.5, 0.075, 1.0)
ob_step_16.location = (0.0, 0.0, 0.0)
ob_step_16.rotation_euler = (-1.571, -0.0, 0.0)
ob_step_16.scale = (1.5, 0.075, 1.0)
ob_step_17.location = (0.0, 0.0, 0.0)
ob_step_17.rotation_euler = (-1.571, -0.0, 0.0)
ob_step_17.scale = (1.5, 0.075, 1.0)
ob_step_18.location = (0.0, 0.0, -2.384e-07)
ob_step_18.rotation_euler = (-1.571, -0.0, 0.0)
ob_step_18.scale = (1.5, 0.075, 1.0)
ob_step_19.location = (0.0, 0.0, 0.0)
ob_step_19.rotation_euler = (-1.571, -0.0, 0.0)
ob_step_19.scale = (1.5, 0.075, 1.0)
ob_step_20.location = (0.0, 0.0, -2.384e-07)
ob_step_20.rotation_euler = (-1.571, -0.0, 0.0)
ob_step_20.scale = (1.5, 0.075, 1.0)
ob_step_21.location = (3.553e-15, 0.0, 0.0)
ob_step_21.rotation_euler = (-1.571, -0.0, 0.0)
ob_step_21.scale = (1.5, 0.075, 1.0)
ob_step_22.location = (3.553e-15, 4.768e-07, 0.0)
ob_step_22.rotation_euler = (-1.571, -0.0, 0.0)
ob_step_22.scale = (1.5, 0.075, 1.0)
ob_step_23.location = (0.0, 0.0, 0.0)
ob_step_23.rotation_euler = (-1.571, -0.0, 0.0)
ob_step_23.scale = (1.5, 0.075, 1.0)
ob_step_24.location = (0.0, 0.0, 0.0)
ob_step_24.rotation_euler = (-1.571, -0.0, 0.0)
ob_step_24.scale = (1.5, 0.075, 1.0)

# ---- collection membership
scene.collection.objects.link(ob_step_01)
scene.collection.objects.link(ob_step_02)
scene.collection.objects.link(ob_step_03)
scene.collection.objects.link(ob_step_04)
scene.collection.objects.link(ob_step_05)
scene.collection.objects.link(ob_step_06)
scene.collection.objects.link(ob_step_07)
scene.collection.objects.link(ob_step_08)
scene.collection.objects.link(ob_step_09)
scene.collection.objects.link(ob_step_10)
scene.collection.objects.link(ob_step_11)
scene.collection.objects.link(ob_step_12)
scene.collection.objects.link(ob_step_13)
scene.collection.objects.link(ob_step_14)
scene.collection.objects.link(ob_step_15)
scene.collection.objects.link(ob_step_16)
scene.collection.objects.link(ob_step_17)
scene.collection.objects.link(ob_step_18)
scene.collection.objects.link(ob_step_19)
scene.collection.objects.link(ob_step_20)
scene.collection.objects.link(ob_step_21)
scene.collection.objects.link(ob_step_22)
scene.collection.objects.link(ob_step_23)
scene.collection.objects.link(ob_step_24)

# ---- scene / render settings (as saved in the file)
scene.frame_start = 1; scene.frame_end = 250; scene.frame_set(1)
scene.render.engine = 'BLENDER_EEVEE_NEXT'
bpy.context.view_layer.update()

# ---- added for rendering (the .blend has no active camera and no usable light): camera, sun
cam_auto = bpy.data.cameras.new('AutoCamera')
cam_auto.lens = 50.0
cam_auto.sensor_width = 36.0
cam_auto.clip_end = 1000.0
ob_auto_camera = bpy.data.objects.new('AutoCamera', cam_auto)
scene.collection.objects.link(ob_auto_camera)
ob_auto_camera.location = (7.94832, -6.08798, 4.55866)
ob_auto_camera.rotation_euler = (1.09748, -7.21219e-08, 0.694738)
scene.camera = ob_auto_camera
light_auto_sun = bpy.data.lights.new('AutoSun', 'SUN')
light_auto_sun.energy = 3.0
light_auto_sun.angle = 0.0523599
ob_auto_sun = bpy.data.objects.new('AutoSun', light_auto_sun)
scene.collection.objects.link(ob_auto_sun)
ob_auto_sun.rotation_euler = (0.872665, 0.174533, 0.523599)
bpy.context.view_layer.update()
